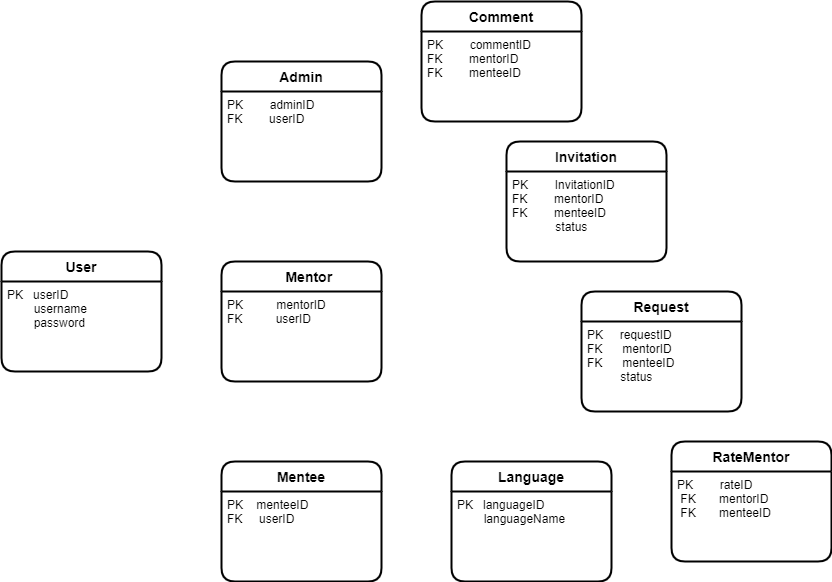

The diagram above was exported from draw.io. Its source (the exported page's mxGraphModel, read from the mxfile embedded in the PNG):
<mxGraphModel dx="1887" dy="1671" grid="1" gridSize="10" guides="1" tooltips="1" connect="1" arrows="1" fold="1" page="1" pageScale="1" pageWidth="850" pageHeight="1100" math="0" shadow="0">
  <root>
    <mxCell id="0" />
    <mxCell id="1" parent="0" />
    <mxCell id="_7wp9QLZ0YSDegf8_5-p-18" value="User" style="swimlane;childLayout=stackLayout;horizontal=1;startSize=30;horizontalStack=0;rounded=1;fontSize=14;fontStyle=1;strokeWidth=2;resizeParent=0;resizeLast=1;shadow=0;dashed=0;align=center;" vertex="1" parent="1">
      <mxGeometry x="-80" y="190" width="160" height="120" as="geometry" />
    </mxCell>
    <mxCell id="_7wp9QLZ0YSDegf8_5-p-19" value="PK   userID&#10;        username&#10;        password&#10;" style="align=left;strokeColor=none;fillColor=none;spacingLeft=4;fontSize=12;verticalAlign=top;resizable=0;rotatable=0;part=1;" vertex="1" parent="_7wp9QLZ0YSDegf8_5-p-18">
      <mxGeometry y="30" width="160" height="90" as="geometry" />
    </mxCell>
    <mxCell id="_7wp9QLZ0YSDegf8_5-p-22" value="Invitation" style="swimlane;childLayout=stackLayout;horizontal=1;startSize=30;horizontalStack=0;rounded=1;fontSize=14;fontStyle=1;strokeWidth=2;resizeParent=0;resizeLast=1;shadow=0;dashed=0;align=center;" vertex="1" parent="1">
      <mxGeometry x="425" y="80" width="160" height="120" as="geometry" />
    </mxCell>
    <mxCell id="_7wp9QLZ0YSDegf8_5-p-23" value="PK        InvitationID&#10;FK        mentorID&#10;FK        menteeID&#10;             status&#10;" style="align=left;strokeColor=none;fillColor=none;spacingLeft=4;fontSize=12;verticalAlign=top;resizable=0;rotatable=0;part=1;" vertex="1" parent="_7wp9QLZ0YSDegf8_5-p-22">
      <mxGeometry y="30" width="160" height="90" as="geometry" />
    </mxCell>
    <mxCell id="_7wp9QLZ0YSDegf8_5-p-24" value="Request" style="swimlane;childLayout=stackLayout;horizontal=1;startSize=30;horizontalStack=0;rounded=1;fontSize=14;fontStyle=1;strokeWidth=2;resizeParent=0;resizeLast=1;shadow=0;dashed=0;align=center;" vertex="1" parent="1">
      <mxGeometry x="500" y="230" width="160" height="120" as="geometry" />
    </mxCell>
    <mxCell id="_7wp9QLZ0YSDegf8_5-p-25" value="PK     requestID&#10;FK      mentorID&#10;FK      menteeID&#10;          status   " style="align=left;strokeColor=none;fillColor=none;spacingLeft=4;fontSize=12;verticalAlign=top;resizable=0;rotatable=0;part=1;" vertex="1" parent="_7wp9QLZ0YSDegf8_5-p-24">
      <mxGeometry y="30" width="160" height="90" as="geometry" />
    </mxCell>
    <mxCell id="_7wp9QLZ0YSDegf8_5-p-34" value="Admin" style="swimlane;childLayout=stackLayout;horizontal=1;startSize=30;horizontalStack=0;rounded=1;fontSize=14;fontStyle=1;strokeWidth=2;resizeParent=0;resizeLast=1;shadow=0;dashed=0;align=center;" vertex="1" parent="1">
      <mxGeometry x="140" width="160" height="120" as="geometry" />
    </mxCell>
    <mxCell id="_7wp9QLZ0YSDegf8_5-p-35" value="PK        adminID&#10;FK        userID&#10;        &#10;" style="align=left;strokeColor=none;fillColor=none;spacingLeft=4;fontSize=12;verticalAlign=top;resizable=0;rotatable=0;part=1;" vertex="1" parent="_7wp9QLZ0YSDegf8_5-p-34">
      <mxGeometry y="30" width="160" height="90" as="geometry" />
    </mxCell>
    <mxCell id="_7wp9QLZ0YSDegf8_5-p-36" value="    Mentor" style="swimlane;childLayout=stackLayout;horizontal=1;startSize=30;horizontalStack=0;rounded=1;fontSize=14;fontStyle=1;strokeWidth=2;resizeParent=0;resizeLast=1;shadow=0;dashed=0;align=center;" vertex="1" parent="1">
      <mxGeometry x="140" y="200" width="160" height="120" as="geometry" />
    </mxCell>
    <mxCell id="_7wp9QLZ0YSDegf8_5-p-37" value="PK          mentorID&#10;FK          userID" style="align=left;strokeColor=none;fillColor=none;spacingLeft=4;fontSize=12;verticalAlign=top;resizable=0;rotatable=0;part=1;" vertex="1" parent="_7wp9QLZ0YSDegf8_5-p-36">
      <mxGeometry y="30" width="160" height="90" as="geometry" />
    </mxCell>
    <mxCell id="_7wp9QLZ0YSDegf8_5-p-38" value="Mentee" style="swimlane;childLayout=stackLayout;horizontal=1;startSize=30;horizontalStack=0;rounded=1;fontSize=14;fontStyle=1;strokeWidth=2;resizeParent=0;resizeLast=1;shadow=0;dashed=0;align=center;" vertex="1" parent="1">
      <mxGeometry x="140" y="400" width="160" height="120" as="geometry" />
    </mxCell>
    <mxCell id="_7wp9QLZ0YSDegf8_5-p-39" value="PK    menteeID&#10;FK     userID     &#10;        &#10;" style="align=left;strokeColor=none;fillColor=none;spacingLeft=4;fontSize=12;verticalAlign=top;resizable=0;rotatable=0;part=1;" vertex="1" parent="_7wp9QLZ0YSDegf8_5-p-38">
      <mxGeometry y="30" width="160" height="90" as="geometry" />
    </mxCell>
    <mxCell id="_7wp9QLZ0YSDegf8_5-p-41" value="Language" style="swimlane;childLayout=stackLayout;horizontal=1;startSize=30;horizontalStack=0;rounded=1;fontSize=14;fontStyle=1;strokeWidth=2;resizeParent=0;resizeLast=1;shadow=0;dashed=0;align=center;" vertex="1" parent="1">
      <mxGeometry x="370" y="400" width="160" height="120" as="geometry" />
    </mxCell>
    <mxCell id="_7wp9QLZ0YSDegf8_5-p-42" value="PK   languageID&#10;        languageName        &#10;&#10;             &#10;" style="align=left;strokeColor=none;fillColor=none;spacingLeft=4;fontSize=12;verticalAlign=top;resizable=0;rotatable=0;part=1;" vertex="1" parent="_7wp9QLZ0YSDegf8_5-p-41">
      <mxGeometry y="30" width="160" height="90" as="geometry" />
    </mxCell>
    <mxCell id="_7wp9QLZ0YSDegf8_5-p-43" value="RateMentor" style="swimlane;childLayout=stackLayout;horizontal=1;startSize=30;horizontalStack=0;rounded=1;fontSize=14;fontStyle=1;strokeWidth=2;resizeParent=0;resizeLast=1;shadow=0;dashed=0;align=center;" vertex="1" parent="1">
      <mxGeometry x="590" y="380" width="160" height="120" as="geometry" />
    </mxCell>
    <mxCell id="_7wp9QLZ0YSDegf8_5-p-44" value="PK        rateID&#10; FK       mentorID&#10; FK       menteeID        &#10;&#10;             &#10;" style="align=left;strokeColor=none;fillColor=none;spacingLeft=4;fontSize=12;verticalAlign=top;resizable=0;rotatable=0;part=1;" vertex="1" parent="_7wp9QLZ0YSDegf8_5-p-43">
      <mxGeometry y="30" width="160" height="90" as="geometry" />
    </mxCell>
    <mxCell id="_7wp9QLZ0YSDegf8_5-p-45" value="Comment" style="swimlane;childLayout=stackLayout;horizontal=1;startSize=30;horizontalStack=0;rounded=1;fontSize=14;fontStyle=1;strokeWidth=2;resizeParent=0;resizeLast=1;shadow=0;dashed=0;align=center;" vertex="1" parent="1">
      <mxGeometry x="340" y="-60" width="160" height="120" as="geometry" />
    </mxCell>
    <mxCell id="_7wp9QLZ0YSDegf8_5-p-46" value="PK        commentID&#10;FK        mentorID&#10;FK        menteeID&#10;        &#10;" style="align=left;strokeColor=none;fillColor=none;spacingLeft=4;fontSize=12;verticalAlign=top;resizable=0;rotatable=0;part=1;" vertex="1" parent="_7wp9QLZ0YSDegf8_5-p-45">
      <mxGeometry y="30" width="160" height="90" as="geometry" />
    </mxCell>
  </root>
</mxGraphModel>